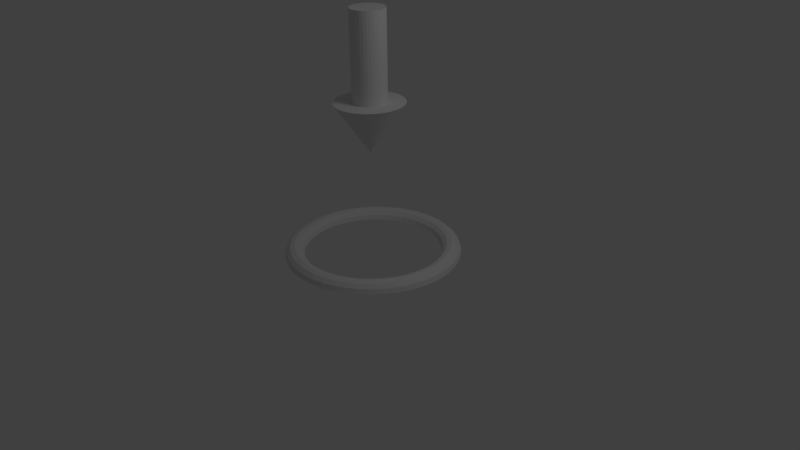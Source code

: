 # Source: pointer.blend  (saved by Blender 2.64.0; exported with 4.5.12 LTS)
import bpy
from mathutils import Matrix  # noqa: F401  (used for matrix-valued properties, if any)

bpy.ops.wm.read_factory_settings(use_empty=True)
scene = bpy.context.scene
scene.name = 'Scene'

# ---- collections
col_collection_1 = bpy.data.collections.new('Collection 1'); scene.collection.children.link(col_collection_1)

# ---- materials (node trees are filled in below, after node groups)
mat_pointer = bpy.data.materials.new('pointer')
mat_pointer.alpha_threshold = 0.0
mat_pointer.use_transparent_shadow = False
mat_pointer.roughness = 0.5
mat_pointer.line_color = (0.0, 0.0, 0.0, 1.0)

# ---- material node trees

# ---- world
world_world = bpy.data.worlds.new('World'); scene.world = world_world
world_world.color = (0.05088, 0.05088, 0.05088)
world_world.use_sun_shadow = False
world_world.sun_shadow_jitter_overblur = 0.0
world_world.cycles.sampling_method = 'MANUAL'
world_world.cycles.sample_map_resolution = 256

# ---- cameras
cam_camera = bpy.data.cameras.new('Camera')
cam_camera.clip_end = 100.0
cam_camera.lens = 35.0
cam_camera.sensor_width = 32.0
cam_camera.sensor_height = 18.0
cam_camera.ortho_scale = 7.314
cam_camera.dof.focus_distance = 0.0
cam_camera.dof.aperture_fstop = 128.0

# ---- lights
light_lamp = bpy.data.lights.new('Lamp', 'POINT')
light_lamp.transmission_factor = 0.0
light_lamp.cutoff_distance = 30.0
light_lamp.energy = 100.0
light_lamp.shadow_buffer_clip_start = 1.001
light_lamp.shadow_soft_size = 1.0
light_lamp.shadow_maximum_resolution = 0.006
light_lamp.use_absolute_resolution = True
light_lamp.cycles.use_multiple_importance_sampling = False

# ---- meshes
me_cylinder = bpy.data.meshes.new('Cylinder')
me_cylinder.from_pydata([(1.125, 0.0, 0.06664), (1.108, 0.0, 0.1291), (1.062, 0.0, 0.1749), (1.0, 0.0, 0.1916), (0.9375, 0.0, 0.1749), (0.8917, 0.0, 0.1291), (0.875, 0.0, 0.06664), (1.115, 0.1468, 0.06664), (1.099, 0.1447, 0.1291), (1.053, 0.1387, 0.1749), (0.9914, 0.1305, 0.1916), (0.9295, 0.1224, 0.1749), (0.8841, 0.1164, 0.1291), (0.8675, 0.1142, 0.06664), (-0.1953, 0.08322, 2.017), (-0.1752, 0.1208, 2.017), (-0.08045, -0.4378, 2.045), (1.087, 0.2912, 0.06664), (1.07, 0.2868, 0.1291), (1.026, 0.275, 0.1749), (0.9659, 0.2588, 0.1916), (0.9056, 0.2426, 0.1749), (0.8614, 0.2308, 0.1291), (0.8452, 0.2265, 0.06664), (-0.1482, 0.1538, 2.017), (-0.1152, 0.1808, 2.017), (-0.1632, -0.4127, 2.045), (1.039, 0.4305, 0.06664), (1.024, 0.4241, 0.1291), (0.9816, 0.4066, 0.1749), (0.9239, 0.3827, 0.1916), (0.8661, 0.3588, 0.1749), (0.8239, 0.3413, 0.1291), (0.8084, 0.3348, 0.06664), (-0.03683, 0.2133, 3.161), (-0.03683, 0.2133, 2.017), (-0.2395, -0.3719, 2.045), (-0.3063, -0.3171, 2.045), (0.9743, 0.5625, 0.06664), (0.9598, 0.5541, 0.1291), (0.9202, 0.5313, 0.1749), (0.866, 0.5, 0.1916), (0.8119, 0.4688, 0.1749), (0.7723, 0.4459, 0.1291), (0.7578, 0.4375, 0.06664), (-0.07762, 0.2009, 3.161), (-0.07762, 0.2009, 2.017), (-0.3611, -0.2503, 2.046), (0.8925, 0.6849, 0.06664), (0.8792, 0.6747, 0.1291), (0.8429, 0.6468, 0.1749), (0.7934, 0.6088, 0.1916), (0.7438, 0.5707, 0.1749), (0.7075, 0.5429, 0.1291), (0.6942, 0.5327, 0.06664), (-0.1152, 0.1808, 3.161), (-0.1152, 0.1808, 2.017), (-0.4019, -0.174, 2.046), (-0.427, -0.09126, 2.046), (0.7955, 0.7955, 0.06664), (0.7837, 0.7837, 0.1291), (0.7513, 0.7513, 0.1749), (0.7071, 0.7071, 0.1916), (0.6629, 0.6629, 0.1749), (0.6306, 0.6306, 0.1291), (0.6187, 0.6187, 0.06664), (-0.1482, 0.1538, 3.161), (-0.1482, 0.1538, 2.017), (-0.1752, 0.1208, 3.161), (-0.4355, -0.005214, 2.047), (0.6849, 0.8925, 0.06664), (0.6747, 0.8792, 0.1291), (0.6468, 0.8429, 0.1749), (0.6088, 0.7934, 0.1916), (0.5707, 0.7438, 0.1749), (0.5429, 0.7075, 0.1291), (0.5327, 0.6942, 0.06664), (-0.1752, 0.1208, 2.017), (-0.1953, 0.08322, 3.161), (-0.1953, 0.08322, 2.017), (0.1594, 0.1538, 3.161), (0.5625, 0.9743, 0.06664), (0.5541, 0.9598, 0.1291), (0.5312, 0.9202, 0.1749), (0.5, 0.866, 0.1916), (0.4688, 0.8119, 0.1749), (0.4459, 0.7723, 0.1291), (0.4375, 0.7578, 0.06664), (-0.2077, 0.04242, 3.161), (-0.2077, 0.04242, 2.017), (-0.427, 0.08083, 2.047), (-0.2119, 2.098e-07, 3.161), (0.1594, 0.1538, 2.017), (0.4305, 1.039, 0.06664), (0.4241, 1.024, 0.1291), (0.4066, 0.9816, 0.1749), (0.3827, 0.9239, 0.1916), (0.3588, 0.8661, 0.1749), (0.3413, 0.8239, 0.1291), (0.3348, 0.8084, 0.06664), (-0.2119, 2.098e-07, 2.017), (-0.2077, -0.04242, 3.161), (-0.2077, -0.04242, 2.017), (0.1264, 0.1808, 3.161), (0.2912, 1.087, 0.06664), (0.2868, 1.07, 0.1291), (0.275, 1.026, 0.1749), (0.2588, 0.9659, 0.1916), (0.2426, 0.9056, 0.1749), (0.2308, 0.8614, 0.1291), (0.2265, 0.8452, 0.06664), (-0.1953, -0.08322, 3.161), (-0.1953, -0.08322, 2.017), (-0.4019, 0.1636, 2.047), (-0.1752, -0.1208, 3.161), (0.1264, 0.1808, 2.017), (0.1468, 1.115, 0.06664), (0.1447, 1.099, 0.1291), (0.1387, 1.053, 0.1749), (0.1305, 0.9914, 0.1916), (0.1224, 0.9295, 0.1749), (0.1164, 0.8841, 0.1291), (0.1142, 0.8675, 0.06664), (-0.1752, -0.1208, 2.017), (-0.1482, -0.1538, 3.161), (-0.1482, -0.1538, 2.017), (0.08881, 0.2009, 3.161), (8.956e-08, 1.125, 0.06664), (8.886e-08, 1.108, 0.1291), (8.693e-08, 1.062, 0.1749), (8.429e-08, 1.0, 0.1916), (8.166e-08, 0.9375, 0.1749), (7.973e-08, 0.8917, 0.1291), (7.903e-08, 0.875, 0.06664), (-0.1152, -0.1808, 3.161), (-0.1152, -0.1808, 2.017), (-0.3611, 0.2398, 2.047), (0.08881, 0.2009, 2.017), (0.04802, 0.2133, 3.161), (-0.1468, 1.115, 0.06664), (-0.1447, 1.099, 0.1291), (-0.1387, 1.053, 0.1749), (-0.1305, 0.9914, 0.1916), (-0.1224, 0.9295, 0.1749), (-0.1164, 0.8841, 0.1291), (-0.1142, 0.8675, 0.06664), (-0.07762, -0.2009, 3.161), (-0.07762, -0.2009, 2.017), (-0.03683, -0.2133, 3.161), (0.04802, 0.2133, 2.017), (-0.2912, 1.087, 0.06664), (-0.2868, 1.07, 0.1291), (-0.275, 1.026, 0.1749), (-0.2588, 0.9659, 0.1916), (-0.2426, 0.9056, 0.1749), (-0.2308, 0.8614, 0.1291), (-0.2265, 0.8452, 0.06664), (-0.03683, -0.2133, 2.017), (0.005596, -0.2175, 3.161), (-0.3063, 0.3067, 2.048), (0.005596, -0.2175, 2.017), (0.005596, 0.2175, 3.161), (-0.4305, 1.039, 0.06664), (-0.4241, 1.024, 0.1291), (-0.4066, 0.9816, 0.1749), (-0.3827, 0.9239, 0.1916), (-0.3588, 0.8661, 0.1749), (-0.3413, 0.8239, 0.1291), (-0.3348, 0.8084, 0.06664), (0.04802, -0.2133, 3.161), (0.04802, -0.2133, 2.017), (0.08881, -0.2009, 3.161), (0.005596, 0.2175, 2.017), (-0.5625, 0.9743, 0.06664), (-0.5541, 0.9598, 0.1291), (-0.5312, 0.9202, 0.1749), (-0.5, 0.866, 0.1916), (-0.4687, 0.8119, 0.1749), (-0.4459, 0.7723, 0.1291), (-0.4375, 0.7578, 0.06664), (0.08881, -0.2009, 2.017), (0.1264, -0.1808, 3.161), (-0.2395, 0.3615, 2.048), (0.1264, -0.1808, 2.017), (-0.03683, 0.2133, 2.017), (-0.6849, 0.8925, 0.06664), (-0.6747, 0.8792, 0.1291), (-0.6468, 0.8429, 0.1749), (-0.6088, 0.7934, 0.1916), (-0.5707, 0.7438, 0.1749), (-0.5429, 0.7075, 0.1291), (-0.5327, 0.6942, 0.06664), (0.1594, -0.1538, 3.161), (0.1594, -0.1538, 2.017), (0.1864, -0.1208, 3.161), (-0.07762, 0.2009, 2.017), (-0.7955, 0.7955, 0.06664), (-0.7837, 0.7837, 0.1291), (-0.7513, 0.7513, 0.1749), (-0.7071, 0.7071, 0.1916), (-0.6629, 0.6629, 0.1749), (-0.6306, 0.6306, 0.1291), (-0.6187, 0.6187, 0.06664), (0.1864, -0.1208, 2.017), (0.2065, -0.08322, 3.161), (-0.1632, 0.4023, 2.048), (0.2065, -0.08322, 2.017), (-0.8925, 0.6849, 0.06664), (-0.8792, 0.6747, 0.1291), (-0.8429, 0.6468, 0.1749), (-0.7934, 0.6088, 0.1916), (-0.7438, 0.5707, 0.1749), (-0.7075, 0.5429, 0.1291), (-0.6942, 0.5327, 0.06664), (0.2189, -0.04242, 3.161), (0.2189, -0.04242, 2.017), (-0.08045, 0.4274, 2.048), (0.005596, 0.4359, 2.048), (-0.9743, 0.5625, 0.06664), (-0.9598, 0.5541, 0.1291), (-0.9202, 0.5313, 0.1749), (-0.866, 0.5, 0.1916), (-0.8119, 0.4688, 0.1749), (-0.7723, 0.4459, 0.1291), (-0.7578, 0.4375, 0.06664), (0.2231, 1.625e-08, 3.161), (0.2231, 1.625e-08, 2.017), (0.005596, -0.001843, 1.4), (0.09165, 0.4274, 2.048), (-1.039, 0.4305, 0.06664), (-1.024, 0.4241, 0.1291), (-0.9816, 0.4066, 0.1749), (-0.9239, 0.3827, 0.1916), (-0.8661, 0.3588, 0.1749), (-0.8239, 0.3413, 0.1291), (-0.8084, 0.3348, 0.06664), (0.2189, 0.04242, 3.161), (0.2189, 0.04242, 2.017), (0.1744, 0.4023, 2.048), (0.2506, 0.3615, 2.048), (-1.087, 0.2912, 0.06664), (-1.07, 0.2868, 0.1291), (-1.026, 0.275, 0.1749), (-0.9659, 0.2588, 0.1916), (-0.9056, 0.2426, 0.1749), (-0.8614, 0.2308, 0.1291), (-0.8452, 0.2265, 0.06664), (0.2065, 0.08322, 3.161), (0.2065, 0.08322, 2.017), (0.3175, 0.3067, 2.048), (-1.115, 0.1468, 0.06664), (-1.099, 0.1447, 0.1291), (-1.053, 0.1387, 0.1749), (-0.9914, 0.1305, 0.1916), (-0.9295, 0.1224, 0.1749), (-0.8841, 0.1164, 0.1291), (-0.8675, 0.1142, 0.06664), (0.1864, 0.1208, 3.161), (0.1864, 0.1208, 2.017), (0.3723, 0.2398, 2.047), (0.4131, 0.1636, 2.047), (-1.125, 9.835e-08, 0.06664), (-1.108, 9.689e-08, 0.1291), (-1.062, 9.289e-08, 0.1749), (-1.0, 8.742e-08, 0.1916), (-0.9375, 8.196e-08, 0.1749), (-0.8917, 7.796e-08, 0.1291), (-0.875, 7.649e-08, 0.06664), (0.4382, 0.08084, 2.047), (-1.115, -0.1468, 0.06664), (-1.099, -0.1447, 0.1291), (-1.053, -0.1387, 0.1749), (-0.9914, -0.1305, 0.1916), (-0.9295, -0.1224, 0.1749), (-0.8841, -0.1164, 0.1291), (-0.8675, -0.1142, 0.06664), (0.4467, -0.005213, 2.047), (-1.087, -0.2912, 0.06664), (-1.07, -0.2868, 0.1291), (-1.026, -0.275, 0.1749), (-0.9659, -0.2588, 0.1916), (-0.9056, -0.2426, 0.1749), (-0.8614, -0.2308, 0.1291), (-0.8452, -0.2265, 0.06664), (0.4382, -0.09126, 2.046), (-1.039, -0.4305, 0.06664), (-1.024, -0.4241, 0.1291), (-0.9816, -0.4066, 0.1749), (-0.9239, -0.3827, 0.1916), (-0.8661, -0.3588, 0.1749), (-0.8239, -0.3413, 0.1291), (-0.8084, -0.3348, 0.06664), (0.4131, -0.174, 2.046), (-0.9743, -0.5625, 0.06664), (-0.9598, -0.5541, 0.1291), (-0.9202, -0.5312, 0.1749), (-0.866, -0.5, 0.1916), (-0.8119, -0.4687, 0.1749), (-0.7723, -0.4459, 0.1291), (-0.7578, -0.4375, 0.06664), (0.3723, -0.2503, 2.046), (-0.8925, -0.6849, 0.06664), (-0.8792, -0.6747, 0.1291), (-0.8429, -0.6468, 0.1749), (-0.7934, -0.6088, 0.1916), (-0.7438, -0.5707, 0.1749), (-0.7075, -0.5429, 0.1291), (-0.6942, -0.5327, 0.06664), (0.3175, -0.3171, 2.045), (-0.7955, -0.7955, 0.06664), (-0.7837, -0.7837, 0.1291), (-0.7513, -0.7513, 0.1749), (-0.7071, -0.7071, 0.1916), (-0.6629, -0.6629, 0.1749), (-0.6306, -0.6306, 0.1291), (-0.6187, -0.6187, 0.06664), (0.2506, -0.3719, 2.045), (-0.6849, -0.8925, 0.06664), (-0.6747, -0.8792, 0.1291), (-0.6468, -0.8429, 0.1749), (-0.6088, -0.7934, 0.1916), (-0.5707, -0.7438, 0.1749), (-0.5429, -0.7075, 0.1291), (-0.5327, -0.6942, 0.06664), (0.1744, -0.4127, 2.045), (-0.5625, -0.9743, 0.06664), (-0.5541, -0.9598, 0.1291), (-0.5312, -0.9202, 0.1749), (-0.5, -0.866, 0.1916), (-0.4687, -0.8119, 0.1749), (-0.4459, -0.7723, 0.1291), (-0.4375, -0.7578, 0.06664), (0.09165, -0.4378, 2.045), (-0.4305, -1.039, 0.06664), (-0.4241, -1.024, 0.1291), (-0.4066, -0.9816, 0.1749), (-0.3827, -0.9239, 0.1916), (-0.3588, -0.8661, 0.1749), (-0.3413, -0.8239, 0.1291), (-0.3348, -0.8084, 0.06664), (0.005596, -0.4463, 2.045), (-0.2912, -1.087, 0.06664), (-0.2868, -1.07, 0.1291), (-0.275, -1.026, 0.1749), (-0.2588, -0.9659, 0.1916), (-0.2426, -0.9056, 0.1749), (-0.2308, -0.8614, 0.1291), (-0.2265, -0.8452, 0.06664), (-0.1468, -1.115, 0.06664), (-0.1447, -1.099, 0.1291), (-0.1387, -1.053, 0.1749), (-0.1305, -0.9914, 0.1916), (-0.1224, -0.9295, 0.1749), (-0.1164, -0.8841, 0.1291), (-0.1142, -0.8675, 0.06664), (0.1864, 0.1208, 2.017), (0.2065, 0.08322, 2.017), (8.956e-08, -1.125, 0.06664), (8.886e-08, -1.108, 0.1291), (8.693e-08, -1.062, 0.1749), (8.429e-08, -1.0, 0.1916), (8.166e-08, -0.9375, 0.1749), (7.973e-08, -0.8917, 0.1291), (7.903e-08, -0.875, 0.06664), (0.2189, 0.04242, 2.017), (0.2231, 1.625e-08, 2.017), (0.1468, -1.115, 0.06664), (0.1447, -1.099, 0.1291), (0.1387, -1.053, 0.1749), (0.1305, -0.9914, 0.1916), (0.1224, -0.9295, 0.1749), (0.1164, -0.8841, 0.1291), (0.1142, -0.8675, 0.06664), (0.2189, -0.04242, 2.017), (0.2065, -0.08322, 2.017), (0.2912, -1.087, 0.06664), (0.2868, -1.07, 0.1291), (0.275, -1.026, 0.1749), (0.2588, -0.9659, 0.1916), (0.2426, -0.9056, 0.1749), (0.2308, -0.8614, 0.1291), (0.2265, -0.8452, 0.06664), (0.1864, -0.1208, 2.017), (0.1594, -0.1538, 2.017), (0.4305, -1.039, 0.06664), (0.4241, -1.024, 0.1291), (0.4066, -0.9816, 0.1749), (0.3827, -0.9239, 0.1916), (0.3588, -0.8661, 0.1749), (0.3413, -0.8239, 0.1291), (0.3348, -0.8084, 0.06664), (0.1264, -0.1808, 2.017), (0.08881, -0.2009, 2.017), (0.5625, -0.9743, 0.06664), (0.5541, -0.9598, 0.1291), (0.5312, -0.9202, 0.1749), (0.5, -0.866, 0.1916), (0.4688, -0.8119, 0.1749), (0.4459, -0.7723, 0.1291), (0.4375, -0.7578, 0.06664), (0.005596, 0.2175, 2.017), (0.04802, -0.2133, 2.017), (0.6849, -0.8925, 0.06664), (0.6747, -0.8792, 0.1291), (0.6468, -0.8429, 0.1749), (0.6088, -0.7934, 0.1916), (0.5707, -0.7438, 0.1749), (0.5429, -0.7075, 0.1291), (0.5327, -0.6942, 0.06664), (0.005596, -0.2175, 2.017), (-0.03683, -0.2133, 2.017), (0.7955, -0.7955, 0.06664), (0.7837, -0.7837, 0.1291), (0.7513, -0.7513, 0.1749), (0.7071, -0.7071, 0.1916), (0.6629, -0.6629, 0.1749), (0.6306, -0.6306, 0.1291), (0.6187, -0.6187, 0.06664), (0.04802, 0.2133, 2.017), (-0.07762, -0.2009, 2.017), (0.8925, -0.6849, 0.06664), (0.8792, -0.6747, 0.1291), (0.8429, -0.6468, 0.1749), (0.7934, -0.6088, 0.1916), (0.7438, -0.5707, 0.1749), (0.7075, -0.5429, 0.1291), (0.6942, -0.5327, 0.06664), (0.08881, 0.2009, 2.017), (-0.1152, -0.1808, 2.017), (0.9743, -0.5625, 0.06664), (0.9598, -0.5541, 0.1291), (0.9202, -0.5313, 0.1749), (0.866, -0.5, 0.1916), (0.8119, -0.4688, 0.1749), (0.7723, -0.4459, 0.1291), (0.7578, -0.4375, 0.06664), (-0.1482, -0.1538, 2.017), (-0.1752, -0.1208, 2.017), (1.039, -0.4305, 0.06664), (1.024, -0.4241, 0.1291), (0.9816, -0.4066, 0.1749), (0.9239, -0.3827, 0.1916), (0.8661, -0.3588, 0.1749), (0.8239, -0.3413, 0.1291), (0.8084, -0.3348, 0.06664), (0.1264, 0.1808, 2.017), (-0.1953, -0.08322, 2.017), (1.087, -0.2912, 0.06664), (1.07, -0.2868, 0.1291), (1.026, -0.275, 0.1749), (0.9659, -0.2588, 0.1916), (0.9056, -0.2426, 0.1749), (0.8614, -0.2308, 0.1291), (0.8452, -0.2265, 0.06664), (-0.2077, -0.04242, 2.017), (-0.2119, 2.098e-07, 2.017), (1.115, -0.1468, 0.06664), (1.099, -0.1447, 0.1291), (1.053, -0.1387, 0.1749), (0.9914, -0.1305, 0.1916), (0.9295, -0.1224, 0.1749), (0.8841, -0.1164, 0.1291), (0.8675, -0.1142, 0.06664), (0.1594, 0.1538, 2.017), (-0.2077, 0.04242, 2.017)], [], [(0, 7, 8, 1), (1, 8, 9, 2), (2, 9, 10, 3), (3, 10, 11, 4), (4, 11, 12, 5), (5, 12, 13, 6), (7, 17, 18, 8), (8, 18, 19, 9), (9, 19, 20, 10), (10, 20, 21, 11), (11, 21, 22, 12), (12, 22, 23, 13), (268, 227, 260), (125, 124, 114, 123), (17, 27, 28, 18), (18, 28, 29, 19), (19, 29, 30, 20), (20, 30, 31, 21), (21, 31, 32, 22), (22, 32, 33, 23), (35, 172, 400, 184), (27, 38, 39, 28), (28, 39, 40, 29), (29, 40, 41, 30), (30, 41, 42, 31), (31, 42, 43, 32), (32, 43, 44, 33), (135, 134, 124, 125), (123, 112, 446, 437), (38, 48, 49, 39), (39, 49, 50, 40), (40, 50, 51, 41), (41, 51, 52, 42), (42, 52, 53, 43), (43, 53, 54, 44), (147, 146, 134, 135), (48, 59, 60, 49), (49, 60, 61, 50), (50, 61, 62, 51), (51, 62, 63, 52), (52, 63, 64, 53), (53, 64, 65, 54), (46, 35, 184, 195), (260, 227, 259), (59, 70, 71, 60), (60, 71, 72, 61), (61, 72, 73, 62), (62, 73, 74, 63), (63, 74, 75, 64), (64, 75, 76, 65), (157, 148, 146, 147), (100, 89, 464, 455), (340, 227, 332), (26, 227, 16), (70, 81, 82, 71), (71, 82, 83, 72), (72, 83, 84, 73), (73, 84, 85, 74), (74, 85, 86, 75), (75, 86, 87, 76), (160, 158, 148, 157), (316, 308, 300, 292, 284, 276, 268, 260, 259, 249, 239, 238, 228, 217, 216, 205, 182, 159, 136, 113, 90, 69, 58, 57, 47, 37, 36, 26, 16, 340, 332, 324), (56, 46, 195, 25), (228, 227, 217), (81, 93, 94, 82), (82, 94, 95, 83), (83, 95, 96, 84), (84, 96, 97, 85), (85, 97, 98, 86), (86, 98, 99, 87), (170, 169, 158, 160), (316, 227, 308), (147, 135, 428, 419), (137, 126, 103, 115), (93, 104, 105, 94), (94, 105, 106, 95), (95, 106, 107, 96), (96, 107, 108, 97), (97, 108, 109, 98), (98, 109, 110, 99), (259, 227, 249), (180, 171, 169, 170), (183, 180, 392, 391), (67, 56, 25, 24), (104, 116, 117, 105), (105, 117, 118, 106), (106, 118, 119, 107), (107, 119, 120, 108), (108, 120, 121, 109), (109, 121, 122, 110), (183, 181, 171, 180), (16, 227, 340), (77, 67, 24, 15), (116, 127, 128, 117), (117, 128, 129, 118), (118, 129, 130, 119), (119, 130, 131, 120), (120, 131, 132, 121), (121, 132, 133, 122), (193, 192, 181, 183), (36, 227, 26), (226, 215, 373, 365), (149, 138, 126, 137), (127, 139, 140, 128), (128, 140, 141, 129), (129, 141, 142, 130), (130, 142, 143, 131), (131, 143, 144, 132), (132, 144, 145, 133), (249, 227, 239), (203, 194, 192, 193), (237, 226, 365, 364), (215, 206, 374, 373), (139, 150, 151, 140), (140, 151, 152, 141), (141, 152, 153, 142), (142, 153, 154, 143), (143, 154, 155, 144), (144, 155, 156, 145), (206, 204, 194, 203), (37, 227, 36), (248, 237, 364, 356), (150, 162, 163, 151), (151, 163, 164, 152), (152, 164, 165, 153), (153, 165, 166, 154), (154, 166, 167, 155), (155, 167, 168, 156), (215, 214, 204, 206), (308, 227, 300), (170, 160, 409, 401), (172, 161, 138, 149), (162, 173, 174, 163), (163, 174, 175, 164), (164, 175, 176, 165), (165, 176, 177, 166), (166, 177, 178, 167), (167, 178, 179, 168), (239, 227, 238), (226, 225, 214, 215), (160, 157, 410, 409), (149, 137, 427, 418), (173, 185, 186, 174), (174, 186, 187, 175), (175, 187, 188, 176), (176, 188, 189, 177), (177, 189, 190, 178), (178, 190, 191, 179), (237, 236, 225, 226), (276, 227, 268), (92, 258, 355, 463), (217, 227, 216), (185, 196, 197, 186), (186, 197, 198, 187), (187, 198, 199, 188), (188, 199, 200, 189), (189, 200, 201, 190), (190, 201, 202, 191), (248, 247, 236, 237), (47, 227, 37), (196, 207, 208, 197), (197, 208, 209, 198), (198, 209, 210, 199), (199, 210, 211, 200), (200, 211, 212, 201), (201, 212, 213, 202), (206, 203, 382, 374), (238, 227, 228), (57, 227, 47), (300, 227, 292), (207, 218, 219, 208), (208, 219, 220, 209), (209, 220, 221, 210), (210, 221, 222, 211), (211, 222, 223, 212), (212, 223, 224, 213), (258, 257, 247, 248), (137, 115, 445, 427), (58, 227, 57), (218, 229, 230, 219), (219, 230, 231, 220), (220, 231, 232, 221), (221, 232, 233, 222), (222, 233, 234, 223), (223, 234, 235, 224), (92, 80, 257, 258), (69, 227, 58), (229, 240, 241, 230), (230, 241, 242, 231), (231, 242, 243, 232), (232, 243, 244, 233), (233, 244, 245, 234), (234, 245, 246, 235), (89, 79, 14, 464), (292, 227, 284), (90, 227, 69), (240, 250, 251, 241), (241, 251, 252, 242), (242, 252, 253, 243), (243, 253, 254, 244), (244, 254, 255, 245), (245, 255, 256, 246), (115, 103, 80, 92), (102, 100, 455, 454), (113, 227, 90), (250, 261, 262, 251), (251, 262, 263, 252), (252, 263, 264, 253), (253, 264, 265, 254), (254, 265, 266, 255), (255, 266, 267, 256), (136, 227, 113), (261, 269, 270, 262), (262, 270, 271, 263), (263, 271, 272, 264), (264, 272, 273, 265), (265, 273, 274, 266), (266, 274, 275, 267), (269, 277, 278, 270), (270, 278, 279, 271), (271, 279, 280, 272), (272, 280, 281, 273), (273, 281, 282, 274), (274, 282, 283, 275), (159, 227, 136), (277, 285, 286, 278), (278, 286, 287, 279), (279, 287, 288, 280), (280, 288, 289, 281), (281, 289, 290, 282), (282, 290, 291, 283), (284, 227, 276), (285, 293, 294, 286), (286, 294, 295, 287), (287, 295, 296, 288), (288, 296, 297, 289), (289, 297, 298, 290), (290, 298, 299, 291), (293, 301, 302, 294), (294, 302, 303, 295), (295, 303, 304, 296), (296, 304, 305, 297), (297, 305, 306, 298), (298, 306, 307, 299), (182, 227, 159), (301, 309, 310, 302), (302, 310, 311, 303), (303, 311, 312, 304), (304, 312, 313, 305), (305, 313, 314, 306), (306, 314, 315, 307), (205, 227, 182), (309, 317, 318, 310), (310, 318, 319, 311), (311, 319, 320, 312), (312, 320, 321, 313), (313, 321, 322, 314), (314, 322, 323, 315), (317, 325, 326, 318), (318, 326, 327, 319), (319, 327, 328, 320), (320, 328, 329, 321), (321, 329, 330, 322), (322, 330, 331, 323), (216, 227, 205), (325, 333, 334, 326), (326, 334, 335, 327), (327, 335, 336, 328), (328, 336, 337, 329), (329, 337, 338, 330), (330, 338, 339, 331), (125, 123, 437, 436), (172, 149, 418, 400), (333, 341, 342, 334), (334, 342, 343, 335), (335, 343, 344, 336), (336, 344, 345, 337), (337, 345, 346, 338), (338, 346, 347, 339), (46, 45, 34, 35), (341, 348, 349, 342), (342, 349, 350, 343), (343, 350, 351, 344), (344, 351, 352, 345), (345, 352, 353, 346), (346, 353, 354, 347), (35, 34, 161, 172), (114, 124, 134, 146, 148, 158, 169, 171, 181, 192, 194, 204, 214, 225, 236, 247, 257, 80, 103, 126, 138, 161, 34, 45, 55, 66, 68, 78, 88, 91, 101, 111), (348, 357, 358, 349), (349, 358, 359, 350), (350, 359, 360, 351), (351, 360, 361, 352), (352, 361, 362, 353), (353, 362, 363, 354), (56, 55, 45, 46), (437, 446, 454, 455, 464, 14, 15, 24, 25, 195, 184, 400, 418, 427, 445, 463, 355, 356, 364, 365, 373, 374, 382, 383, 391, 392, 401, 409, 410, 419, 428, 436), (357, 366, 367, 358), (358, 367, 368, 359), (359, 368, 369, 360), (360, 369, 370, 361), (361, 370, 371, 362), (362, 371, 372, 363), (115, 92, 463, 445), (67, 66, 55, 56), (366, 375, 376, 367), (367, 376, 377, 368), (368, 377, 378, 369), (369, 378, 379, 370), (370, 379, 380, 371), (371, 380, 381, 372), (258, 248, 356, 355), (324, 227, 316), (375, 384, 385, 376), (376, 385, 386, 377), (377, 386, 387, 378), (378, 387, 388, 379), (379, 388, 389, 380), (380, 389, 390, 381), (77, 68, 66, 67), (203, 193, 383, 382), (384, 393, 394, 385), (385, 394, 395, 386), (386, 395, 396, 387), (387, 396, 397, 388), (388, 397, 398, 389), (389, 398, 399, 390), (332, 227, 324), (79, 78, 68, 77), (393, 402, 403, 394), (394, 403, 404, 395), (395, 404, 405, 396), (396, 405, 406, 397), (397, 406, 407, 398), (398, 407, 408, 399), (112, 102, 454, 446), (402, 411, 412, 403), (403, 412, 413, 404), (404, 413, 414, 405), (405, 414, 415, 406), (406, 415, 416, 407), (407, 416, 417, 408), (89, 88, 78, 79), (79, 77, 15, 14), (411, 420, 421, 412), (412, 421, 422, 413), (413, 422, 423, 414), (414, 423, 424, 415), (415, 424, 425, 416), (416, 425, 426, 417), (100, 91, 88, 89), (420, 429, 430, 421), (421, 430, 431, 422), (422, 431, 432, 423), (423, 432, 433, 424), (424, 433, 434, 425), (425, 434, 435, 426), (157, 147, 419, 410), (429, 438, 439, 430), (430, 439, 440, 431), (431, 440, 441, 432), (432, 441, 442, 433), (433, 442, 443, 434), (434, 443, 444, 435), (102, 101, 91, 100), (180, 170, 401, 392), (438, 447, 448, 439), (439, 448, 449, 440), (440, 449, 450, 441), (441, 450, 451, 442), (442, 451, 452, 443), (443, 452, 453, 444), (112, 111, 101, 102), (447, 456, 457, 448), (448, 457, 458, 449), (449, 458, 459, 450), (450, 459, 460, 451), (451, 460, 461, 452), (452, 461, 462, 453), (193, 183, 391, 383), (456, 0, 1, 457), (457, 1, 2, 458), (458, 2, 3, 459), (459, 3, 4, 460), (460, 4, 5, 461), (461, 5, 6, 462), (123, 114, 111, 112), (135, 125, 436, 428)])
me_cylinder.materials.append(mat_pointer)
me_cylinder.use_remesh_preserve_volume = False
me_cylinder.use_remesh_preserve_attributes = False
me_cylinder.use_mirror_vertex_groups = False
me_cylinder.update()
arm_armature_004 = bpy.data.armatures.new('Armature.004')  # bones are not reproduced

# ---- objects
ob_armature = bpy.data.objects.new('Armature', arm_armature_004)
ob_cylinder = bpy.data.objects.new('Cylinder', me_cylinder)
ob_lamp = bpy.data.objects.new('Lamp', light_lamp)
ob_camera = bpy.data.objects.new('Camera', cam_camera)

# ---- transforms, parenting, visibility, modifiers, constraints
ob_armature.location = (0.0, 0.0, 0.0)
ob_armature.show_in_front = True
ob_armature.lineart.crease_threshold = 0.0
ob_cylinder.parent = ob_armature
ob_cylinder.location = (0.0, 0.0, 0.0)
ob_cylinder.lineart.crease_threshold = 0.0
_vg = ob_cylinder.vertex_groups.new(name='Bone')
for _i, _w in zip([0, 1, 2, 3, 4, 5, 6, 7, 8, 9, 10, 11, 12, 13, 17, 18, 19, 20, 21, 22, 23, 27, 28, 29, 30, 31, 32, 33, 35, 38, 39, 40, 41, 42, 43, 44, 46, 48, 49, 50, 51, 52, 53, 54, 56, 59, 60, 61, 62, 63, 64, 65, 67, 70, 71, 72, 73, 74, 75, 76, 77, 79, 81, 82, 83, 84, 85, 86, 87, 89, 92, 93, 94, 95, 96, 97, 98, 99, 100, 102, 104, 105, 106, 107, 108, 109, 110, 112, 115, 116, 117, 118, 119, 120, 121, 122, 123, 125, 127, 128, 129, 130, 131, 132, 133, 135, 137, 139, 140, 141, 142, 143, 144, 145, 147, 149, 150, 151, 152, 153, 154, 155, 156, 157, 160, 162, 163, 164, 165, 166, 167, 168, 170, 172, 173, 174, 175, 176, 177, 178, 179, 180, 183, 185, 186, 187, 188, 189, 190, 191, 193, 196, 197, 198, 199, 200, 201, 202, 203, 206, 207, 208, 209, 210, 211, 212, 213, 215, 218, 219, 220, 221, 222, 223, 224, 226, 229, 230, 231, 232, 233, 234, 235, 237, 240, 241, 242, 243, 244, 245, 246, 248, 250, 251, 252, 253, 254, 255, 256, 258, 261, 262, 263, 264, 265, 266, 267, 269, 270, 271, 272, 273, 274, 275, 277, 278, 279, 280, 281, 282, 283, 285, 286, 287, 288, 289, 290, 291, 293, 294, 295, 296, 297, 298, 299, 301, 302, 303, 304, 305, 306, 307, 309, 310, 311, 312, 313, 314, 315, 317, 318, 319, 320, 321, 322, 323, 325, 326, 327, 328, 329, 330, 331, 333, 334, 335, 336, 337, 338, 339, 341, 342, 343, 344, 345, 346, 347, 348, 349, 350, 351, 352, 353, 354, 357, 358, 359, 360, 361, 362, 363, 366, 367, 368, 369, 370, 371, 372, 375, 376, 377, 378, 379, 380, 381, 384, 385, 386, 387, 388, 389, 390, 393, 394, 395, 396, 397, 398, 399, 402, 403, 404, 405, 406, 407, 408, 411, 412, 413, 414, 415, 416, 417, 420, 421, 422, 423, 424, 425, 426, 429, 430, 431, 432, 433, 434, 435, 438, 439, 440, 441, 442, 443, 444, 447, 448, 449, 450, 451, 452, 453, 456, 457, 458, 459, 460, 461, 462], [0.9945, 0.9943, 0.9939, 0.9932, 0.9922, 0.9909, 0.99, 0.9945, 0.9944, 0.9939, 0.9932, 0.9922, 0.9909, 0.9901, 0.9946, 0.9945, 0.994, 0.9933, 0.9924, 0.9911, 0.9902, 0.9947, 0.9946, 0.9942, 0.9935, 0.9926, 0.9913, 0.9905, 0.0317, 0.9949, 0.9948, 0.9944, 0.9938, 0.9929, 0.9917, 0.9909, 0.02799, 0.9952, 0.9951, 0.9947, 0.9941, 0.9933, 0.9922, 0.9914, 0.02448, 0.9955, 0.9954, 0.995, 0.9945, 0.9937, 0.9927, 0.992, 0.02115, 0.9958, 0.9957, 0.9954, 0.9949, 0.9942, 0.9934, 0.9927, 0.018, 0.015, 0.9961, 0.996, 0.9957, 0.9953, 0.9947, 0.994, 0.9933, 0.01216, 0.05234, 0.9964, 0.9963, 0.9961, 0.9957, 0.9952, 0.9946, 0.9939, 0.009471, 0.007993, 0.9967, 0.9967, 0.9965, 0.9961, 0.9956, 0.9951, 0.9945, 0.007703, 0.04862, 0.9971, 0.997, 0.9968, 0.9965, 0.9961, 0.9956, 0.9951, 0.0086, 0.01071, 0.9974, 0.9973, 0.9971, 0.9969, 0.9965, 0.9961, 0.9956, 0.01408, 0.04405, 0.9977, 0.9976, 0.9975, 0.9972, 0.9969, 0.9965, 0.9961, 0.0176, 0.03971, 0.9979, 0.9979, 0.9978, 0.9975, 0.9972, 0.9969, 0.9966, 0.02129, 0.02514, 0.9982, 0.9982, 0.998, 0.9978, 0.9976, 0.9973, 0.997, 0.02918, 0.0356, 0.9984, 0.9984, 0.9983, 0.9981, 0.9979, 0.9976, 0.9973, 0.03342, 0.03785, 0.9987, 0.9986, 0.9985, 0.9984, 0.9981, 0.9979, 0.9977, 0.04384, 0.9988, 0.9988, 0.9987, 0.9986, 0.9984, 0.9982, 0.9979, 0.05061, 0.05485, 0.999, 0.999, 0.9989, 0.9988, 0.9986, 0.9984, 0.9982, 0.05942, 0.9991, 0.9991, 0.9991, 0.9989, 0.9988, 0.9986, 0.9984, 0.06181, 0.9992, 0.9992, 0.9992, 0.999, 0.9989, 0.9987, 0.9985, 0.06204, 0.9993, 0.9993, 0.9992, 0.9991, 0.9989, 0.9988, 0.9986, 0.0601, 0.9993, 0.9993, 0.9992, 0.9991, 0.999, 0.9988, 0.9987, 0.056, 0.9993, 0.9993, 0.9992, 0.9991, 0.999, 0.9988, 0.9987, 0.9992, 0.9992, 0.9992, 0.9991, 0.9989, 0.9988, 0.9986, 0.9992, 0.9992, 0.9991, 0.999, 0.9988, 0.9987, 0.9985, 0.9991, 0.999, 0.999, 0.9989, 0.9987, 0.9985, 0.9984, 0.9989, 0.9989, 0.9988, 0.9987, 0.9986, 0.9984, 0.9982, 0.9988, 0.9987, 0.9987, 0.9985, 0.9984, 0.9982, 0.998, 0.9986, 0.9986, 0.9985, 0.9983, 0.9981, 0.9979, 0.9977, 0.9984, 0.9983, 0.9983, 0.9981, 0.9979, 0.9977, 0.9975, 0.9981, 0.9981, 0.998, 0.9978, 0.9976, 0.9974, 0.9971, 0.9979, 0.9979, 0.9977, 0.9976, 0.9973, 0.997, 0.9968, 0.9976, 0.9976, 0.9975, 0.9973, 0.997, 0.9967, 0.9964, 0.9974, 0.9973, 0.9972, 0.9969, 0.9966, 0.9963, 0.9959, 0.9971, 0.997, 0.9969, 0.9966, 0.9963, 0.9959, 0.9955, 0.9968, 0.9967, 0.9965, 0.9963, 0.9959, 0.9954, 0.995, 0.9965, 0.9964, 0.9962, 0.9959, 0.9955, 0.995, 0.9945, 0.9962, 0.9961, 0.9959, 0.9955, 0.995, 0.9945, 0.9939, 0.9959, 0.9958, 0.9956, 0.9952, 0.9946, 0.994, 0.9934, 0.9956, 0.9955, 0.9953, 0.9948, 0.9942, 0.9935, 0.9928, 0.9954, 0.9953, 0.9949, 0.9944, 0.9937, 0.9929, 0.9922, 0.9951, 0.995, 0.9947, 0.9941, 0.9933, 0.9923, 0.9916, 0.9949, 0.9948, 0.9944, 0.9938, 0.9929, 0.9918, 0.9911, 0.9947, 0.9946, 0.9942, 0.9935, 0.9926, 0.9914, 0.9906, 0.9946, 0.9945, 0.994, 0.9933, 0.9924, 0.9911, 0.9903, 0.9945, 0.9944, 0.9939, 0.9932, 0.9922, 0.9909, 0.9901]): _vg.add([_i], _w, 'REPLACE')
_vg = ob_cylinder.vertex_groups.new(name='Bone.001')
for _i, _w in zip([14, 15, 16, 24, 25, 26, 34, 35, 36, 37, 45, 46, 47, 55, 56, 57, 58, 66, 67, 68, 69, 77, 78, 79, 80, 88, 89, 90, 91, 92, 100, 101, 102, 103, 111, 112, 113, 114, 115, 123, 124, 125, 126, 134, 135, 136, 137, 138, 146, 147, 148, 149, 157, 158, 159, 160, 161, 169, 170, 171, 172, 180, 181, 182, 183, 184, 192, 193, 194, 195, 203, 204, 205, 206, 214, 215, 216, 217, 225, 226, 227, 228, 236, 237, 238, 239, 247, 248, 249, 257, 258, 259, 260, 268, 276, 284, 292, 300, 308, 316, 324, 332, 340, 355, 356, 364, 365, 373, 374, 382, 383, 391, 392, 400, 401, 409, 410, 418, 419, 427, 428, 436, 437, 445, 446, 454, 455, 463, 464], [0.3272, 0.3485, 1.0, 0.3732, 0.3994, 1.0, 0.9952, 0.9577, 1.0, 1.0, 0.9952, 0.9596, 1.0, 0.9953, 0.9614, 1.0, 1.0, 0.9953, 0.9631, 0.9954, 1.0, 0.9647, 0.9954, 0.9662, 0.995, 0.9954, 0.9677, 1.0, 0.9954, 0.9463, 0.9691, 0.9955, 0.9699, 0.995, 0.9954, 0.97, 1.0, 0.9954, 0.9494, 0.9696, 0.9954, 0.9685, 0.9951, 0.9953, 0.9668, 1.0, 0.9516, 0.9951, 0.9952, 0.965, 0.9952, 0.9538, 0.9632, 0.9951, 1.0, 0.9612, 0.9951, 0.9951, 0.9592, 0.995, 0.9558, 0.9571, 0.995, 1.0, 0.9549, 0.4528, 0.995, 0.9519, 0.995, 0.4261, 0.9482, 0.9949, 1.0, 0.9439, 0.9949, 0.9393, 1.0, 1.0, 0.9949, 0.9369, 1.0, 1.0, 0.9949, 0.9367, 1.0, 1.0, 0.995, 0.9386, 1.0, 0.995, 0.9427, 1.0, 1.0, 1.0, 1.0, 1.0, 1.0, 1.0, 1.0, 1.0, 1.0, 1.0, 1.0, 0.6063, 0.6223, 0.6306, 0.629, 0.6184, 0.6, 0.5771, 0.5521, 0.526, 0.499, 0.4796, 0.4724, 0.4458, 0.4192, 0.5063, 0.3927, 0.5331, 0.367, 0.3438, 0.3238, 0.56, 0.3097, 0.3035, 0.3059, 0.5848, 0.3121]): _vg.add([_i], _w, 'REPLACE')
_m = ob_cylinder.modifiers.new('Armature', 'ARMATURE')
_m.use_bone_envelopes = True
_m = ob_cylinder.modifiers.new('Armature.001', 'ARMATURE')
_m.object = ob_armature
_m.use_bone_envelopes = True
ob_lamp.location = (4.076, 1.005, 5.904)
ob_lamp.rotation_euler = (0.6503, 0.05522, 1.866)
ob_lamp.lock_rotations_4d = False
ob_lamp.empty_display_type = 'ARROWS'
ob_lamp.color = (0.0, 0.0, 0.0, 0.0)
ob_lamp.lineart.crease_threshold = 0.0
ob_camera.location = (7.481, -6.508, 5.344)
ob_camera.rotation_euler = (1.109, 0.01082, 0.8149)
ob_camera.lock_rotations_4d = False
ob_camera.empty_display_type = 'ARROWS'
ob_camera.color = (0.0, 0.0, 0.0, 0.0)
ob_camera.display_type = 'WIRE'
ob_camera.lineart.crease_threshold = 0.0

# ---- collection membership
col_collection_1.objects.link(ob_armature)
col_collection_1.objects.link(ob_cylinder)
col_collection_1.objects.link(ob_lamp)
col_collection_1.objects.link(ob_camera)

# ---- scene / render settings (as saved in the file)
scene.camera = ob_camera
scene.frame_start = 0; scene.frame_end = 44; scene.frame_set(43)
scene.render.engine = 'BLENDER_EEVEE_NEXT'
scene.render.image_settings.color_mode = 'RGB'
scene.render.image_settings.compression = 90
scene.render.resolution_percentage = 50
scene.render.dither_intensity = 0.0
scene.render.bake_margin = 2
scene.render.bake_bias = 0.0
scene.cycles.use_denoising = False
scene.cycles.samples = 10
scene.cycles.sampling_pattern = 'TABULATED_SOBOL'
scene.cycles.light_sampling_threshold = 0.0
scene.cycles.use_adaptive_sampling = False
scene.cycles.use_light_tree = False
scene.cycles.blur_glossy = 0.0
scene.cycles.volume_bounces = 1
scene.cycles.pixel_filter_type = 'GAUSSIAN'
scene.cycles.sample_clamp_indirect = 0.0
scene.view_settings.view_transform = 'Standard'
bpy.context.view_layer.update()
